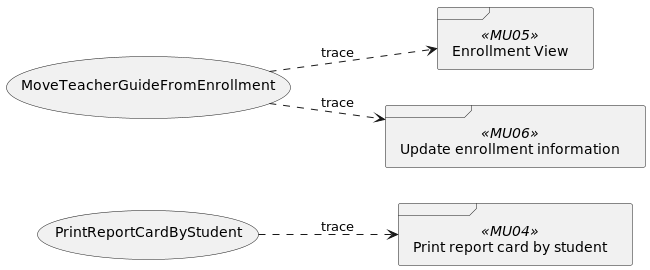

The diagram above was rendered by PlantUML. Its source (embedded in the PNG):
@startuml

skinparam BackgroundColor transparent
left to right direction


usecase CU29 as "PrintReportCardByStudent"
usecase CU21 as "MoveTeacherGuideFromEnrollment"

frame MU04 <<MU04>> as "Print report card by student"
frame MU05 <<MU05>> as "Enrollment View"
frame MU06 <<MU06>> as "Update enrollment information"

CU29 ..> MU04 : trace
CU21 ..> MU05 : trace
CU21 ..> MU06 : trace


@enduml